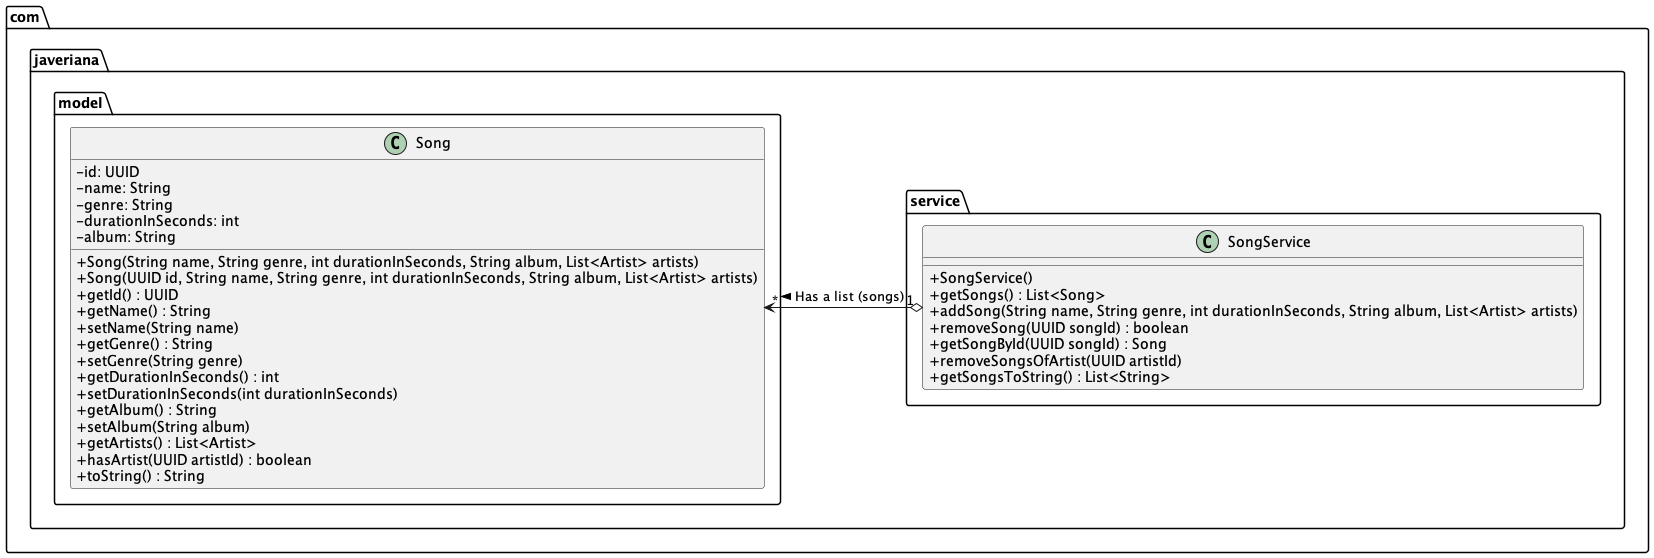

The diagram above was rendered by PlantUML. Its source (embedded in the PNG):
@startuml
skinparam classAttributeIconSize 0
class com.javeriana.model.Artist $Artist {
    - id: UUID
    - name: String

    + Artist(id: UUID, name: String)
    + Artist(name: String)
}

class com.javeriana.model.Customer $Customer {
    - id: UUID
    - username: String
    - password: String
    - name: String
    - lastName: String
    - age: int

    + Customer(username: String, password: String, name: String, lastName: String, age: int)
    + Customer(UUID: id, username: String, password: String, name: String, lastName: String, age: int, List<Artist> followedArtists, List<playList> playLists)


    + getId() : UUID
    + getUsername() : String
    + setUsername(String username)
    + getPassword() : String
    + setPassword(String password)
    + getName() : String
    + setName(String name)
    + getLastName() : String
    + setLastName(String lastName)
    + getAge() : int
    + setAge(int age)
    + addArtist(Artist artist) : boolean
    + removePlaylist(UUID id) : boolean
    + removeArtist(UUID artistId)
    + removeSongFromPlayLists(UUID songId)
    + toString() : String
    - getPlaylistById(UUID id) : Playlist
    - getArtistById(UUID id) : Artist
}

class com.javeriana.model.Playlist $Playlist {
    - id: UUID
    - name: String

    + playList(name: String)
    + playList(UUID: id, name: String, List<Song> songs)


    + getId() : UUID
    + getName() : String
    + setName(String name)
    + getSongs() : List<Song>
    + removeSong(UUID songId)
    + removeSongsOfArtist(UUID artistId)
    + toString() : String
    - getSongById(UUID songId) : Song
}

class com.javeriana.model.Song $Song {
    - id: UUID
    - name: String
    - genre: String
    - durationInSeconds: int
    - album: String

    + Song(String name, String genre, int durationInSeconds, String album, List<Artist> artists)
    + Song(UUID id, String name, String genre, int durationInSeconds, String album, List<Artist> artists)
    + getId() : UUID
    + getName() : String
    + setName(String name)
    + getGenre() : String
    + setGenre(String genre)
    + getDurationInSeconds() : int
    + setDurationInSeconds(int durationInSeconds)
    + getAlbum() : String
    + setAlbum(String album)
    + getArtists() : List<Artist>
    + hasArtist(UUID artistId) : boolean
    + toString() : String
}

class com.javeriana.service.ArtistService $ArtistService {

    + ArtistService()


    + getArtists() : List<Artist>
    + addArtist(String name) : Artist
    + getArtistById(UUID id) : Artist
    + removeArtist(UUID id) : boolean
    + getArtistsToString() : List<String>
    + getArtistsByIds(List<UUID> artists) : List<Artist>
}

class com.javeriana.service.CustomerAdminService $CustomerAdminService {

    + CustomerAdminService()


    + getCustomers() : List<Customer>
    + addCustomer(String username, String password, String name, String lastName, int age)
    + removeCustomer(UUID id) : boolean
    + getCustomerById(UUID id) : Customer
    + getCustomersToString() : List<String>
    + removePlaylistFromCustomers(UUID playlistId)
    + removeArtistFromCustomers(UUID artistId)
}

class com.javeriana.service.SongService $SongService {

    + SongService()


    + getSongs() : List<Song>
    + addSong(String name, String genre, int durationInSeconds, String album, List<Artist> artists)
    + removeSong(UUID songId) : boolean
    + getSongById(UUID songId) : Song
    + removeSongsOfArtist(UUID artistId)
    + getSongsToString() : List<String>
}

class com.javeriana.service.PlaylistService $PlaylistService {

    + PlaylistService()
    + getPlaylists() : List<Playlist>
    + addPlaylist(String name)
    + removePlaylist(UUID id) : boolean
    + getPlaylistById(UUID id) : Playlist
    + removeSongsOfArtist(UUID artistId)
    + getPlaylistsToString() : List<String>
    + removeSongFromPlaylists(UUID uuid)
}

class com.javeriana.controller.AdminController $AdminController {

     + AdminController(ArtistService artistService, CustomerAdminService customerAdminService, SongService songService, PlaylistService playlistService)
     + addArtist(String name)
     + removeArtist(String id)
     + addCustomer(String username, String password, String name, String lastName, int age)
     + removeCustomer(String id)
     + addSong(String name, String genre, int durationInSeconds, String album, List<String> artistIds)
     + removeSong(String id)
     + addPlaylist(String name)
     + removePlaylist(String id)
     + getArtistsToString() : List<String>
     + getCustomersToString() : List<String>
     + getSongsToString() : List<String>
     + getPlaylistsToString() : List<String>

}

class com.javeriana.views.AdminView $AdminView {

    - scanner : Scanner

    + AdminView(AdminController adminController, Scanner scanner)
    + showMenu()
    - showPlaylists()
    - showArtists()
    - showCustomers()
    - showSongs()
    - removePlaylist()
    - addPlaylist()
    - addCustomer()
    - removeCustomer()
    - removeSong()
    - addSong()
    - removeArtist()
    - addArtist()
}

class Main $Main {

    + Main()
    + main(args: String[]): void


}

' Relaciones
com.javeriana.model.Customer "1" o-> "0..*" com.javeriana.model.Playlist : Has a list (playlists) >
com.javeriana.model.Customer "1" o--> "0..*" com.javeriana.model.Artist : Has a list (followedArtists) >
com.javeriana.model.Playlist "1" o--> "0..*" com.javeriana.model.Song : Has a list (songs) >
com.javeriana.model.Song "1" *-> "1..*" com.javeriana.model.Artist : Has a list (artists) >

com.javeriana.service.ArtistService "1" o--> "*" com.javeriana.model.Artist : Has a list (artists) >
com.javeriana.service.CustomerAdminService "1" o--> "*" com.javeriana.model.Customer : Has a list (customers) >
com.javeriana.service.SongService "1" o-> "*" com.javeriana.model.Song : Has a list (songs) >
com.javeriana.service.PlaylistService "1" o-> "*" com.javeriana.model.Playlist : Has a list (playLists) >

com.javeriana.controller.AdminController "1" *--> "1" com.javeriana.service.ArtistService : Uses >
com.javeriana.controller.AdminController "1" *--> "1" com.javeriana.service.CustomerAdminService : Uses >
com.javeriana.controller.AdminController "1" *--> "1" com.javeriana.service.SongService : Uses >
com.javeriana.controller.AdminController "1" *--> "1" com.javeriana.service.PlaylistService : Uses >

com.javeriana.views.AdminView "1" *--> "1" com.javeriana.controller.AdminController : Uses >

Main -down-> AdminView : Creates >
/'
' Remover todo menos las clases dentro de models

' Remover Main
remove $Main

' Remover Vistas
remove $AdminView

' Remover Controladores
remove $AdminController

' Remover Servicios
remove $CustomerAdminService
remove $SongService
remove $PlaylistService
remove $ArtistService
'/
/'
' Remover todo menos ArtistService y Artist

' Remover Main
remove $Main

' Remover Vistas
remove $AdminView

' Remover Controladores
remove $AdminController

' Remover Servicios
remove $CustomerAdminService
remove $SongService
remove $PlaylistService

' Remover Modelos
remove $Customer
remove $Song
remove $Playlist
'/

/'
' Remover todo menos CustomerAdminService y Customer

' Remover Main
remove $Main

' Remover Vistas
remove $AdminView

' Remover Controladores
remove $AdminController

' Remover Servicios
remove $SongService
remove $PlaylistService
remove $ArtistService

' Remover Modelos
remove $Artist
remove $Song
remove $Playlist
'/


' Remover todo menos SongService y Song

' Remover Main
remove $Main

' Remover Vistas
remove $AdminView

' Remover Controladores
remove $AdminController

' Remover Servicios
remove $CustomerAdminService
remove $PlaylistService
remove $ArtistService

' Remover Modelos
remove $Artist
remove $Customer
remove $Playlist


/'
' Remover todo menos PlaylistService y Playlist

' Remover Main
remove $Main

' Remover Vistas
remove $AdminView

' Remover Controladores
remove $AdminController

' Remover Servicios
remove $CustomerAdminService
remove $SongService
remove $ArtistService

' Remover Modelos
remove $Artist
remove $Customer
remove $Song
'/

/'
' Remover todo menos AdminController y los servicios

' Remover Main
remove $Main

' Remover Vistas
remove $AdminView

' Remover Modelos
remove $Artist
remove $Customer
remove $Song
remove $Playlist
'/

/'
' Remover todo menos AdminView y AdminController

' Remover Main
remove $Main

' Remover Modelos
remove $Artist
remove $Customer
remove $Song
remove $Playlist

' Remover Servicios
remove $CustomerAdminService
remove $SongService
remove $PlaylistService
remove $ArtistService
'/
/'
' Remover todo menos Main y AdminView

' Remover Controladores
remove $AdminController

' Remover Servicios
remove $CustomerAdminService
remove $SongService
remove $PlaylistService
remove $ArtistService

' Remover Modelos
remove $Artist
remove $Customer
remove $Song
remove $Playlist
'/

@enduml